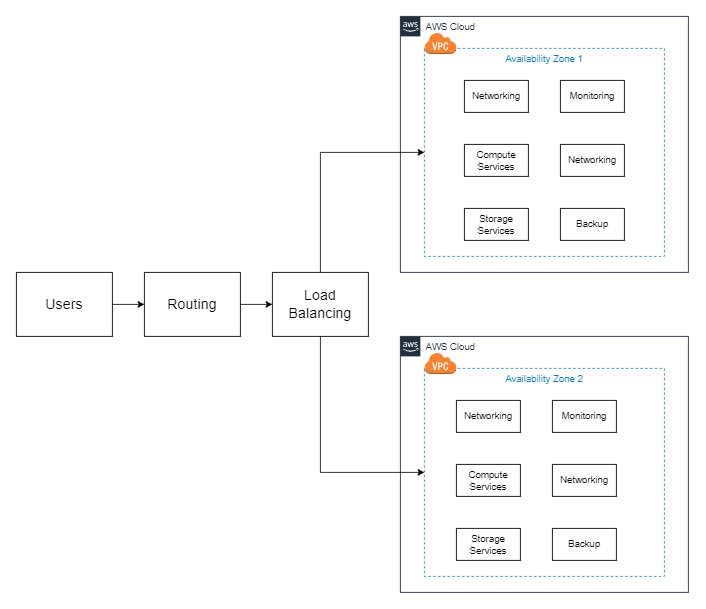

The diagram above was exported from draw.io. Its source (the exported page's mxGraphModel, read from the mxfile embedded in the PNG):
<mxGraphModel dx="1706" dy="860" grid="1" gridSize="10" guides="1" tooltips="1" connect="1" arrows="1" fold="1" page="1" pageScale="1" pageWidth="1169" pageHeight="827" math="0" shadow="0">
  <root>
    <mxCell id="0" />
    <mxCell id="1" parent="0" />
    <mxCell id="UEzPUAAOIrF-is8g5C7q-75" value="AWS Cloud" style="points=[[0,0],[0.25,0],[0.5,0],[0.75,0],[1,0],[1,0.25],[1,0.5],[1,0.75],[1,1],[0.75,1],[0.5,1],[0.25,1],[0,1],[0,0.75],[0,0.5],[0,0.25]];outlineConnect=0;gradientColor=none;html=1;whiteSpace=wrap;fontSize=12;fontStyle=0;shape=mxgraph.aws4.group;grIcon=mxgraph.aws4.group_aws_cloud_alt;strokeColor=#232F3E;fillColor=none;verticalAlign=top;align=left;spacingLeft=30;fontColor=#232F3E;dashed=0;labelBackgroundColor=#ffffff;container=1;pointerEvents=0;collapsible=0;recursiveResize=0;" parent="1" vertex="1">
      <mxGeometry x="520" y="40" width="360" height="320" as="geometry" />
    </mxCell>
    <mxCell id="yVWx4WuTzPZfB8VLxPCt-17" value="Availability Zone 1" style="fillColor=none;strokeColor=#147EBA;dashed=1;verticalAlign=top;fontStyle=0;fontColor=#147EBA;whiteSpace=wrap;html=1;" vertex="1" parent="UEzPUAAOIrF-is8g5C7q-75">
      <mxGeometry x="30" y="40" width="300" height="260" as="geometry" />
    </mxCell>
    <mxCell id="yVWx4WuTzPZfB8VLxPCt-24" value="" style="outlineConnect=0;dashed=0;verticalLabelPosition=bottom;verticalAlign=top;align=center;html=1;shape=mxgraph.aws3.virtual_private_cloud;fillColor=#F58534;gradientColor=none;" vertex="1" parent="UEzPUAAOIrF-is8g5C7q-75">
      <mxGeometry x="30" y="20" width="40" height="27" as="geometry" />
    </mxCell>
    <mxCell id="yVWx4WuTzPZfB8VLxPCt-27" value="" style="edgeStyle=orthogonalEdgeStyle;rounded=0;orthogonalLoop=1;jettySize=auto;html=1;" edge="1" parent="1" source="yVWx4WuTzPZfB8VLxPCt-1" target="yVWx4WuTzPZfB8VLxPCt-2">
      <mxGeometry relative="1" as="geometry" />
    </mxCell>
    <mxCell id="yVWx4WuTzPZfB8VLxPCt-1" value="&lt;font style=&quot;font-size: 18px;&quot;&gt;Users&lt;/font&gt;" style="rounded=0;whiteSpace=wrap;html=1;" vertex="1" parent="1">
      <mxGeometry x="40" y="360" width="120" height="80" as="geometry" />
    </mxCell>
    <mxCell id="yVWx4WuTzPZfB8VLxPCt-26" value="" style="edgeStyle=orthogonalEdgeStyle;rounded=0;orthogonalLoop=1;jettySize=auto;html=1;" edge="1" parent="1" source="yVWx4WuTzPZfB8VLxPCt-2" target="yVWx4WuTzPZfB8VLxPCt-3">
      <mxGeometry relative="1" as="geometry" />
    </mxCell>
    <mxCell id="yVWx4WuTzPZfB8VLxPCt-2" value="&lt;font style=&quot;font-size: 18px;&quot;&gt;Routing&lt;/font&gt;" style="rounded=0;whiteSpace=wrap;html=1;" vertex="1" parent="1">
      <mxGeometry x="200" y="360" width="120" height="80" as="geometry" />
    </mxCell>
    <mxCell id="yVWx4WuTzPZfB8VLxPCt-20" style="edgeStyle=orthogonalEdgeStyle;rounded=0;orthogonalLoop=1;jettySize=auto;html=1;exitX=0.5;exitY=0;exitDx=0;exitDy=0;entryX=0;entryY=0.5;entryDx=0;entryDy=0;" edge="1" parent="1" source="yVWx4WuTzPZfB8VLxPCt-3" target="yVWx4WuTzPZfB8VLxPCt-17">
      <mxGeometry relative="1" as="geometry" />
    </mxCell>
    <mxCell id="yVWx4WuTzPZfB8VLxPCt-28" style="edgeStyle=orthogonalEdgeStyle;rounded=0;orthogonalLoop=1;jettySize=auto;html=1;entryX=0;entryY=0.5;entryDx=0;entryDy=0;" edge="1" parent="1" source="yVWx4WuTzPZfB8VLxPCt-3" target="yVWx4WuTzPZfB8VLxPCt-18">
      <mxGeometry relative="1" as="geometry">
        <Array as="points">
          <mxPoint x="420" y="610" />
        </Array>
      </mxGeometry>
    </mxCell>
    <mxCell id="yVWx4WuTzPZfB8VLxPCt-3" value="&lt;font style=&quot;font-size: 18px;&quot;&gt;Load Balancing&lt;/font&gt;" style="rounded=0;whiteSpace=wrap;html=1;" vertex="1" parent="1">
      <mxGeometry x="360" y="360" width="120" height="80" as="geometry" />
    </mxCell>
    <mxCell id="yVWx4WuTzPZfB8VLxPCt-4" value="Storage Services" style="rounded=0;whiteSpace=wrap;html=1;" vertex="1" parent="1">
      <mxGeometry x="600" y="280" width="80" height="40" as="geometry" />
    </mxCell>
    <mxCell id="yVWx4WuTzPZfB8VLxPCt-5" value="Compute Services" style="rounded=0;whiteSpace=wrap;html=1;" vertex="1" parent="1">
      <mxGeometry x="600" y="200" width="80" height="40" as="geometry" />
    </mxCell>
    <mxCell id="yVWx4WuTzPZfB8VLxPCt-6" value="Networking" style="rounded=0;whiteSpace=wrap;html=1;" vertex="1" parent="1">
      <mxGeometry x="600" y="120" width="80" height="40" as="geometry" />
    </mxCell>
    <mxCell id="yVWx4WuTzPZfB8VLxPCt-7" value="Backup" style="rounded=0;whiteSpace=wrap;html=1;" vertex="1" parent="1">
      <mxGeometry x="720" y="280" width="80" height="40" as="geometry" />
    </mxCell>
    <mxCell id="yVWx4WuTzPZfB8VLxPCt-8" value="Networking" style="rounded=0;whiteSpace=wrap;html=1;" vertex="1" parent="1">
      <mxGeometry x="720" y="200" width="80" height="40" as="geometry" />
    </mxCell>
    <mxCell id="yVWx4WuTzPZfB8VLxPCt-9" value="Monitoring" style="rounded=0;whiteSpace=wrap;html=1;" vertex="1" parent="1">
      <mxGeometry x="720" y="120" width="80" height="40" as="geometry" />
    </mxCell>
    <mxCell id="yVWx4WuTzPZfB8VLxPCt-16" value="AWS Cloud" style="points=[[0,0],[0.25,0],[0.5,0],[0.75,0],[1,0],[1,0.25],[1,0.5],[1,0.75],[1,1],[0.75,1],[0.5,1],[0.25,1],[0,1],[0,0.75],[0,0.5],[0,0.25]];outlineConnect=0;gradientColor=none;html=1;whiteSpace=wrap;fontSize=12;fontStyle=0;shape=mxgraph.aws4.group;grIcon=mxgraph.aws4.group_aws_cloud_alt;strokeColor=#232F3E;fillColor=none;verticalAlign=top;align=left;spacingLeft=30;fontColor=#232F3E;dashed=0;labelBackgroundColor=#ffffff;container=1;pointerEvents=0;collapsible=0;recursiveResize=0;" vertex="1" parent="1">
      <mxGeometry x="520" y="440" width="360" height="320" as="geometry" />
    </mxCell>
    <mxCell id="yVWx4WuTzPZfB8VLxPCt-10" value="Storage Services" style="rounded=0;whiteSpace=wrap;html=1;" vertex="1" parent="yVWx4WuTzPZfB8VLxPCt-16">
      <mxGeometry x="70" y="240" width="80" height="40" as="geometry" />
    </mxCell>
    <mxCell id="yVWx4WuTzPZfB8VLxPCt-11" value="Compute Services" style="rounded=0;whiteSpace=wrap;html=1;" vertex="1" parent="yVWx4WuTzPZfB8VLxPCt-16">
      <mxGeometry x="70" y="160" width="80" height="40" as="geometry" />
    </mxCell>
    <mxCell id="yVWx4WuTzPZfB8VLxPCt-12" value="Networking" style="rounded=0;whiteSpace=wrap;html=1;" vertex="1" parent="yVWx4WuTzPZfB8VLxPCt-16">
      <mxGeometry x="70" y="80" width="80" height="40" as="geometry" />
    </mxCell>
    <mxCell id="yVWx4WuTzPZfB8VLxPCt-13" value="Backup" style="rounded=0;whiteSpace=wrap;html=1;" vertex="1" parent="yVWx4WuTzPZfB8VLxPCt-16">
      <mxGeometry x="190" y="240" width="80" height="40" as="geometry" />
    </mxCell>
    <mxCell id="yVWx4WuTzPZfB8VLxPCt-14" value="Networking" style="rounded=0;whiteSpace=wrap;html=1;" vertex="1" parent="yVWx4WuTzPZfB8VLxPCt-16">
      <mxGeometry x="190" y="160" width="80" height="40" as="geometry" />
    </mxCell>
    <mxCell id="yVWx4WuTzPZfB8VLxPCt-15" value="Monitoring" style="rounded=0;whiteSpace=wrap;html=1;" vertex="1" parent="yVWx4WuTzPZfB8VLxPCt-16">
      <mxGeometry x="190" y="80" width="80" height="40" as="geometry" />
    </mxCell>
    <mxCell id="yVWx4WuTzPZfB8VLxPCt-18" value="Availability Zone 2" style="fillColor=none;strokeColor=#147EBA;dashed=1;verticalAlign=top;fontStyle=0;fontColor=#147EBA;whiteSpace=wrap;html=1;" vertex="1" parent="yVWx4WuTzPZfB8VLxPCt-16">
      <mxGeometry x="30" y="40" width="300" height="260" as="geometry" />
    </mxCell>
    <mxCell id="yVWx4WuTzPZfB8VLxPCt-25" value="" style="outlineConnect=0;dashed=0;verticalLabelPosition=bottom;verticalAlign=top;align=center;html=1;shape=mxgraph.aws3.virtual_private_cloud;fillColor=#F58534;gradientColor=none;" vertex="1" parent="yVWx4WuTzPZfB8VLxPCt-16">
      <mxGeometry x="30" y="20" width="40" height="27" as="geometry" />
    </mxCell>
  </root>
</mxGraphModel>